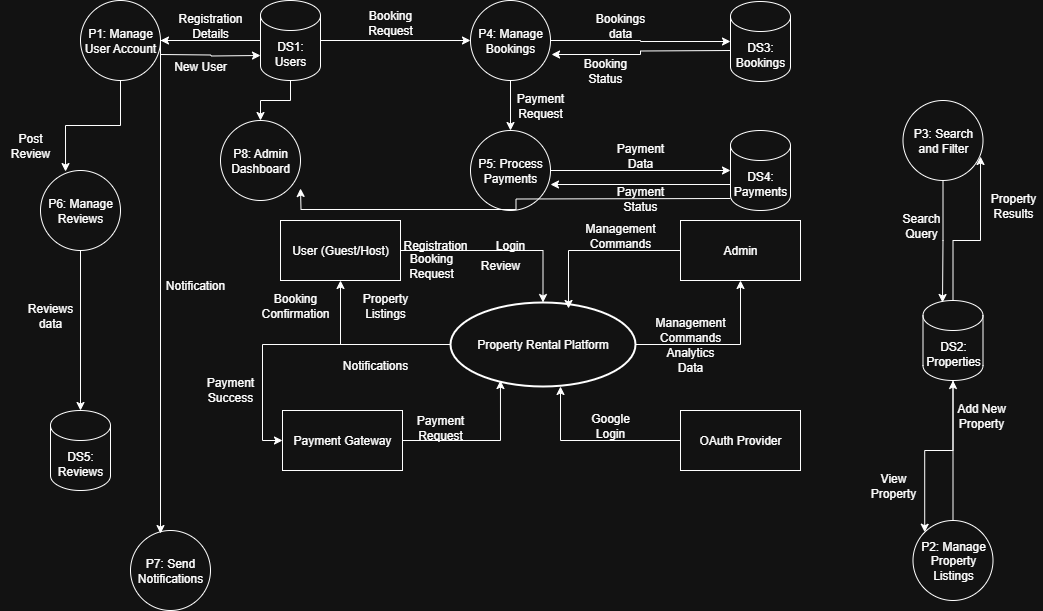

The diagram above was exported from draw.io. Its source (the exported page's mxGraphModel, read from the mxfile embedded in the PNG):
<mxGraphModel dx="872" dy="439" grid="1" gridSize="10" guides="1" tooltips="1" connect="1" arrows="1" fold="1" page="1" pageScale="1" pageWidth="1169" pageHeight="827" math="0" shadow="0">
  <root>
    <mxCell id="0" />
    <mxCell id="1" parent="0" />
    <mxCell id="1aKNf9PLmK8x62M7EHz3-15" style="edgeStyle=orthogonalEdgeStyle;rounded=0;orthogonalLoop=1;jettySize=auto;html=1;entryX=0.5;entryY=1;entryDx=0;entryDy=0;" edge="1" parent="1" source="1aKNf9PLmK8x62M7EHz3-1" target="1aKNf9PLmK8x62M7EHz3-2">
      <mxGeometry relative="1" as="geometry" />
    </mxCell>
    <mxCell id="1aKNf9PLmK8x62M7EHz3-20" style="edgeStyle=orthogonalEdgeStyle;rounded=0;orthogonalLoop=1;jettySize=auto;html=1;entryX=0.5;entryY=1;entryDx=0;entryDy=0;" edge="1" parent="1" source="1aKNf9PLmK8x62M7EHz3-1" target="1aKNf9PLmK8x62M7EHz3-3">
      <mxGeometry relative="1" as="geometry" />
    </mxCell>
    <mxCell id="1aKNf9PLmK8x62M7EHz3-26" style="edgeStyle=orthogonalEdgeStyle;rounded=0;orthogonalLoop=1;jettySize=auto;html=1;entryX=0;entryY=0.5;entryDx=0;entryDy=0;" edge="1" parent="1" source="1aKNf9PLmK8x62M7EHz3-1" target="1aKNf9PLmK8x62M7EHz3-5">
      <mxGeometry relative="1" as="geometry" />
    </mxCell>
    <mxCell id="1aKNf9PLmK8x62M7EHz3-1" value="Property Rental Platform" style="strokeWidth=2;html=1;shape=mxgraph.flowchart.start_1;whiteSpace=wrap;" vertex="1" parent="1">
      <mxGeometry x="490" y="372" width="185" height="84" as="geometry" />
    </mxCell>
    <mxCell id="1aKNf9PLmK8x62M7EHz3-6" style="edgeStyle=orthogonalEdgeStyle;rounded=0;orthogonalLoop=1;jettySize=auto;html=1;" edge="1" parent="1" source="1aKNf9PLmK8x62M7EHz3-2" target="1aKNf9PLmK8x62M7EHz3-1">
      <mxGeometry relative="1" as="geometry" />
    </mxCell>
    <mxCell id="1aKNf9PLmK8x62M7EHz3-2" value="User (Guest/Host)" style="rounded=0;whiteSpace=wrap;html=1;" vertex="1" parent="1">
      <mxGeometry x="320" y="290" width="120" height="60" as="geometry" />
    </mxCell>
    <mxCell id="1aKNf9PLmK8x62M7EHz3-7" style="edgeStyle=orthogonalEdgeStyle;rounded=0;orthogonalLoop=1;jettySize=auto;html=1;entryX=0.638;entryY=0.071;entryDx=0;entryDy=0;entryPerimeter=0;" edge="1" parent="1" source="1aKNf9PLmK8x62M7EHz3-3" target="1aKNf9PLmK8x62M7EHz3-1">
      <mxGeometry relative="1" as="geometry">
        <mxPoint x="610" y="370" as="targetPoint" />
      </mxGeometry>
    </mxCell>
    <mxCell id="1aKNf9PLmK8x62M7EHz3-3" value="Admin" style="rounded=0;whiteSpace=wrap;html=1;" vertex="1" parent="1">
      <mxGeometry x="720" y="290" width="120" height="60" as="geometry" />
    </mxCell>
    <mxCell id="1aKNf9PLmK8x62M7EHz3-8" style="edgeStyle=orthogonalEdgeStyle;rounded=0;orthogonalLoop=1;jettySize=auto;html=1;" edge="1" parent="1" source="1aKNf9PLmK8x62M7EHz3-4" target="1aKNf9PLmK8x62M7EHz3-1">
      <mxGeometry relative="1" as="geometry">
        <mxPoint x="610" y="460" as="targetPoint" />
        <Array as="points">
          <mxPoint x="600" y="510" />
        </Array>
      </mxGeometry>
    </mxCell>
    <mxCell id="1aKNf9PLmK8x62M7EHz3-4" value="OAuth Provider" style="rounded=0;whiteSpace=wrap;html=1;" vertex="1" parent="1">
      <mxGeometry x="720" y="480" width="120" height="60" as="geometry" />
    </mxCell>
    <mxCell id="1aKNf9PLmK8x62M7EHz3-5" value="Payment Gateway" style="rounded=0;whiteSpace=wrap;html=1;" vertex="1" parent="1">
      <mxGeometry x="322" y="480" width="120" height="60" as="geometry" />
    </mxCell>
    <mxCell id="1aKNf9PLmK8x62M7EHz3-9" style="edgeStyle=orthogonalEdgeStyle;rounded=0;orthogonalLoop=1;jettySize=auto;html=1;entryX=0.27;entryY=0.929;entryDx=0;entryDy=0;entryPerimeter=0;" edge="1" parent="1" source="1aKNf9PLmK8x62M7EHz3-5" target="1aKNf9PLmK8x62M7EHz3-1">
      <mxGeometry relative="1" as="geometry" />
    </mxCell>
    <mxCell id="1aKNf9PLmK8x62M7EHz3-10" value="Registration" style="text;html=1;align=center;verticalAlign=middle;whiteSpace=wrap;rounded=0;" vertex="1" parent="1">
      <mxGeometry x="445" y="300" width="60" height="30" as="geometry" />
    </mxCell>
    <mxCell id="1aKNf9PLmK8x62M7EHz3-11" value="Login" style="text;html=1;align=center;verticalAlign=middle;whiteSpace=wrap;rounded=0;" vertex="1" parent="1">
      <mxGeometry x="520" y="300" width="60" height="30" as="geometry" />
    </mxCell>
    <mxCell id="1aKNf9PLmK8x62M7EHz3-12" value="Booking Request" style="text;html=1;align=center;verticalAlign=middle;whiteSpace=wrap;rounded=0;" vertex="1" parent="1">
      <mxGeometry x="441" y="320" width="60" height="30" as="geometry" />
    </mxCell>
    <mxCell id="1aKNf9PLmK8x62M7EHz3-14" value="Review" style="text;html=1;align=center;verticalAlign=middle;whiteSpace=wrap;rounded=0;" vertex="1" parent="1">
      <mxGeometry x="510" y="320" width="60" height="30" as="geometry" />
    </mxCell>
    <mxCell id="1aKNf9PLmK8x62M7EHz3-16" value="Booking Confirmation" style="text;html=1;align=center;verticalAlign=middle;whiteSpace=wrap;rounded=0;" vertex="1" parent="1">
      <mxGeometry x="290" y="360" width="90" height="30" as="geometry" />
    </mxCell>
    <mxCell id="1aKNf9PLmK8x62M7EHz3-17" value="Property Listings" style="text;html=1;align=center;verticalAlign=middle;whiteSpace=wrap;rounded=0;" vertex="1" parent="1">
      <mxGeometry x="380" y="360" width="90" height="30" as="geometry" />
    </mxCell>
    <mxCell id="1aKNf9PLmK8x62M7EHz3-18" value="Notifications" style="text;html=1;align=center;verticalAlign=middle;whiteSpace=wrap;rounded=0;" vertex="1" parent="1">
      <mxGeometry x="370" y="420" width="90" height="30" as="geometry" />
    </mxCell>
    <mxCell id="1aKNf9PLmK8x62M7EHz3-19" value="Management Commands" style="text;html=1;align=center;verticalAlign=middle;whiteSpace=wrap;rounded=0;" vertex="1" parent="1">
      <mxGeometry x="630" y="290" width="60" height="30" as="geometry" />
    </mxCell>
    <mxCell id="1aKNf9PLmK8x62M7EHz3-21" value="Management Commands" style="text;html=1;align=center;verticalAlign=middle;whiteSpace=wrap;rounded=0;" vertex="1" parent="1">
      <mxGeometry x="700" y="384" width="60" height="30" as="geometry" />
    </mxCell>
    <mxCell id="1aKNf9PLmK8x62M7EHz3-22" value="Analytics Data" style="text;html=1;align=center;verticalAlign=middle;whiteSpace=wrap;rounded=0;" vertex="1" parent="1">
      <mxGeometry x="700" y="414" width="60" height="30" as="geometry" />
    </mxCell>
    <mxCell id="1aKNf9PLmK8x62M7EHz3-23" value="Payment Request" style="text;html=1;align=center;verticalAlign=middle;whiteSpace=wrap;rounded=0;" vertex="1" parent="1">
      <mxGeometry x="450" y="482" width="60" height="30" as="geometry" />
    </mxCell>
    <mxCell id="1aKNf9PLmK8x62M7EHz3-27" value="Payment Success" style="text;html=1;align=center;verticalAlign=middle;whiteSpace=wrap;rounded=0;" vertex="1" parent="1">
      <mxGeometry x="240" y="444" width="60" height="30" as="geometry" />
    </mxCell>
    <mxCell id="1aKNf9PLmK8x62M7EHz3-28" value="Google Login" style="text;html=1;align=center;verticalAlign=middle;whiteSpace=wrap;rounded=0;" vertex="1" parent="1">
      <mxGeometry x="620" y="480" width="60" height="30" as="geometry" />
    </mxCell>
    <mxCell id="1aKNf9PLmK8x62M7EHz3-29" value="P1: Manage User Account" style="ellipse;whiteSpace=wrap;html=1;aspect=fixed;" vertex="1" parent="1">
      <mxGeometry x="120" y="70" width="80" height="80" as="geometry" />
    </mxCell>
    <mxCell id="1aKNf9PLmK8x62M7EHz3-64" style="edgeStyle=orthogonalEdgeStyle;rounded=0;orthogonalLoop=1;jettySize=auto;html=1;" edge="1" parent="1" source="1aKNf9PLmK8x62M7EHz3-30" target="1aKNf9PLmK8x62M7EHz3-38">
      <mxGeometry relative="1" as="geometry" />
    </mxCell>
    <mxCell id="1aKNf9PLmK8x62M7EHz3-30" value="P2: Manage Property Listings" style="ellipse;whiteSpace=wrap;html=1;aspect=fixed;" vertex="1" parent="1">
      <mxGeometry x="952.5" y="590" width="80" height="80" as="geometry" />
    </mxCell>
    <mxCell id="1aKNf9PLmK8x62M7EHz3-31" value="P3: Search and Filter" style="ellipse;whiteSpace=wrap;html=1;aspect=fixed;" vertex="1" parent="1">
      <mxGeometry x="942.5" y="170" width="80" height="80" as="geometry" />
    </mxCell>
    <mxCell id="1aKNf9PLmK8x62M7EHz3-52" style="edgeStyle=orthogonalEdgeStyle;rounded=0;orthogonalLoop=1;jettySize=auto;html=1;entryX=0.5;entryY=0;entryDx=0;entryDy=0;" edge="1" parent="1" source="1aKNf9PLmK8x62M7EHz3-32" target="1aKNf9PLmK8x62M7EHz3-33">
      <mxGeometry relative="1" as="geometry" />
    </mxCell>
    <mxCell id="1aKNf9PLmK8x62M7EHz3-32" value="P4: Manage Bookings" style="ellipse;whiteSpace=wrap;html=1;aspect=fixed;" vertex="1" parent="1">
      <mxGeometry x="510" y="70" width="80" height="80" as="geometry" />
    </mxCell>
    <mxCell id="1aKNf9PLmK8x62M7EHz3-33" value="P5: Process Payments" style="ellipse;whiteSpace=wrap;html=1;aspect=fixed;" vertex="1" parent="1">
      <mxGeometry x="510" y="200" width="80" height="80" as="geometry" />
    </mxCell>
    <mxCell id="1aKNf9PLmK8x62M7EHz3-34" value="P6: Manage Reviews" style="ellipse;whiteSpace=wrap;html=1;aspect=fixed;" vertex="1" parent="1">
      <mxGeometry x="80" y="240" width="80" height="80" as="geometry" />
    </mxCell>
    <mxCell id="1aKNf9PLmK8x62M7EHz3-35" value="P7: Send Notifications" style="ellipse;whiteSpace=wrap;html=1;aspect=fixed;" vertex="1" parent="1">
      <mxGeometry x="170" y="600" width="80" height="80" as="geometry" />
    </mxCell>
    <mxCell id="1aKNf9PLmK8x62M7EHz3-36" value="P8: Admin Dashboard" style="ellipse;whiteSpace=wrap;html=1;aspect=fixed;" vertex="1" parent="1">
      <mxGeometry x="260" y="190" width="80" height="80" as="geometry" />
    </mxCell>
    <mxCell id="1aKNf9PLmK8x62M7EHz3-42" style="edgeStyle=orthogonalEdgeStyle;rounded=0;orthogonalLoop=1;jettySize=auto;html=1;entryX=1;entryY=0.5;entryDx=0;entryDy=0;" edge="1" parent="1" source="1aKNf9PLmK8x62M7EHz3-37" target="1aKNf9PLmK8x62M7EHz3-29">
      <mxGeometry relative="1" as="geometry" />
    </mxCell>
    <mxCell id="1aKNf9PLmK8x62M7EHz3-48" style="edgeStyle=orthogonalEdgeStyle;rounded=0;orthogonalLoop=1;jettySize=auto;html=1;" edge="1" parent="1" source="1aKNf9PLmK8x62M7EHz3-37" target="1aKNf9PLmK8x62M7EHz3-32">
      <mxGeometry relative="1" as="geometry" />
    </mxCell>
    <mxCell id="1aKNf9PLmK8x62M7EHz3-75" style="edgeStyle=orthogonalEdgeStyle;rounded=0;orthogonalLoop=1;jettySize=auto;html=1;entryX=0.5;entryY=0;entryDx=0;entryDy=0;" edge="1" parent="1" source="1aKNf9PLmK8x62M7EHz3-37" target="1aKNf9PLmK8x62M7EHz3-36">
      <mxGeometry relative="1" as="geometry" />
    </mxCell>
    <mxCell id="1aKNf9PLmK8x62M7EHz3-37" value="DS1: Users" style="shape=cylinder3;whiteSpace=wrap;html=1;boundedLbl=1;backgroundOutline=1;size=15;" vertex="1" parent="1">
      <mxGeometry x="300" y="70" width="60" height="80" as="geometry" />
    </mxCell>
    <mxCell id="1aKNf9PLmK8x62M7EHz3-66" style="edgeStyle=orthogonalEdgeStyle;rounded=0;orthogonalLoop=1;jettySize=auto;html=1;entryX=0;entryY=0;entryDx=0;entryDy=0;" edge="1" parent="1" source="1aKNf9PLmK8x62M7EHz3-38" target="1aKNf9PLmK8x62M7EHz3-30">
      <mxGeometry relative="1" as="geometry" />
    </mxCell>
    <mxCell id="1aKNf9PLmK8x62M7EHz3-38" value="DS2: Properties" style="shape=cylinder3;whiteSpace=wrap;html=1;boundedLbl=1;backgroundOutline=1;size=15;" vertex="1" parent="1">
      <mxGeometry x="962.5" y="370" width="60" height="80" as="geometry" />
    </mxCell>
    <mxCell id="1aKNf9PLmK8x62M7EHz3-39" value="DS3: Bookings" style="shape=cylinder3;whiteSpace=wrap;html=1;boundedLbl=1;backgroundOutline=1;size=15;" vertex="1" parent="1">
      <mxGeometry x="770" y="71" width="60" height="80" as="geometry" />
    </mxCell>
    <mxCell id="1aKNf9PLmK8x62M7EHz3-70" style="edgeStyle=orthogonalEdgeStyle;rounded=0;orthogonalLoop=1;jettySize=auto;html=1;" edge="1" parent="1">
      <mxGeometry relative="1" as="geometry">
        <mxPoint x="770" y="254" as="sourcePoint" />
        <mxPoint x="590" y="254" as="targetPoint" />
      </mxGeometry>
    </mxCell>
    <mxCell id="1aKNf9PLmK8x62M7EHz3-76" style="edgeStyle=orthogonalEdgeStyle;rounded=0;orthogonalLoop=1;jettySize=auto;html=1;" edge="1" parent="1">
      <mxGeometry relative="1" as="geometry">
        <mxPoint x="770" y="268" as="sourcePoint" />
        <mxPoint x="340" y="258" as="targetPoint" />
      </mxGeometry>
    </mxCell>
    <mxCell id="1aKNf9PLmK8x62M7EHz3-40" value="DS4: Payments" style="shape=cylinder3;whiteSpace=wrap;html=1;boundedLbl=1;backgroundOutline=1;size=15;" vertex="1" parent="1">
      <mxGeometry x="770" y="200" width="60" height="80" as="geometry" />
    </mxCell>
    <mxCell id="1aKNf9PLmK8x62M7EHz3-41" value="DS5: Reviews" style="shape=cylinder3;whiteSpace=wrap;html=1;boundedLbl=1;backgroundOutline=1;size=15;" vertex="1" parent="1">
      <mxGeometry x="90" y="480" width="60" height="80" as="geometry" />
    </mxCell>
    <mxCell id="1aKNf9PLmK8x62M7EHz3-43" value="Registration Details" style="text;html=1;align=center;verticalAlign=middle;whiteSpace=wrap;rounded=0;" vertex="1" parent="1">
      <mxGeometry x="220" y="80" width="60" height="30" as="geometry" />
    </mxCell>
    <mxCell id="1aKNf9PLmK8x62M7EHz3-45" style="edgeStyle=orthogonalEdgeStyle;rounded=0;orthogonalLoop=1;jettySize=auto;html=1;" edge="1" parent="1">
      <mxGeometry relative="1" as="geometry">
        <mxPoint x="200" y="124" as="sourcePoint" />
        <mxPoint x="300" y="125" as="targetPoint" />
      </mxGeometry>
    </mxCell>
    <mxCell id="1aKNf9PLmK8x62M7EHz3-46" value="New User" style="text;html=1;align=center;verticalAlign=middle;whiteSpace=wrap;rounded=0;" vertex="1" parent="1">
      <mxGeometry x="210" y="121" width="60" height="30" as="geometry" />
    </mxCell>
    <mxCell id="1aKNf9PLmK8x62M7EHz3-49" value="Booking Request" style="text;html=1;align=center;verticalAlign=middle;whiteSpace=wrap;rounded=0;" vertex="1" parent="1">
      <mxGeometry x="400" y="77" width="60" height="30" as="geometry" />
    </mxCell>
    <mxCell id="1aKNf9PLmK8x62M7EHz3-50" style="edgeStyle=orthogonalEdgeStyle;rounded=0;orthogonalLoop=1;jettySize=auto;html=1;entryX=0;entryY=0.5;entryDx=0;entryDy=0;entryPerimeter=0;" edge="1" parent="1" source="1aKNf9PLmK8x62M7EHz3-32" target="1aKNf9PLmK8x62M7EHz3-39">
      <mxGeometry relative="1" as="geometry" />
    </mxCell>
    <mxCell id="1aKNf9PLmK8x62M7EHz3-51" value="Bookings data" style="text;html=1;align=center;verticalAlign=middle;whiteSpace=wrap;rounded=0;" vertex="1" parent="1">
      <mxGeometry x="630" y="80" width="60" height="30" as="geometry" />
    </mxCell>
    <mxCell id="1aKNf9PLmK8x62M7EHz3-53" value="Payment Request" style="text;html=1;align=center;verticalAlign=middle;whiteSpace=wrap;rounded=0;" vertex="1" parent="1">
      <mxGeometry x="550" y="160" width="60" height="30" as="geometry" />
    </mxCell>
    <mxCell id="1aKNf9PLmK8x62M7EHz3-54" style="edgeStyle=orthogonalEdgeStyle;rounded=0;orthogonalLoop=1;jettySize=auto;html=1;entryX=0.325;entryY=0.025;entryDx=0;entryDy=0;entryPerimeter=0;" edge="1" parent="1" source="1aKNf9PLmK8x62M7EHz3-31" target="1aKNf9PLmK8x62M7EHz3-38">
      <mxGeometry relative="1" as="geometry" />
    </mxCell>
    <mxCell id="1aKNf9PLmK8x62M7EHz3-55" value="Search Query" style="text;html=1;align=center;verticalAlign=middle;whiteSpace=wrap;rounded=0;" vertex="1" parent="1">
      <mxGeometry x="931" y="280" width="60" height="30" as="geometry" />
    </mxCell>
    <mxCell id="1aKNf9PLmK8x62M7EHz3-56" style="edgeStyle=orthogonalEdgeStyle;rounded=0;orthogonalLoop=1;jettySize=auto;html=1;entryX=0.969;entryY=0.7;entryDx=0;entryDy=0;entryPerimeter=0;" edge="1" parent="1" source="1aKNf9PLmK8x62M7EHz3-38" target="1aKNf9PLmK8x62M7EHz3-31">
      <mxGeometry relative="1" as="geometry" />
    </mxCell>
    <mxCell id="1aKNf9PLmK8x62M7EHz3-57" value="Property Results" style="text;html=1;align=center;verticalAlign=middle;whiteSpace=wrap;rounded=0;" vertex="1" parent="1">
      <mxGeometry x="1022.5" y="260" width="60" height="30" as="geometry" />
    </mxCell>
    <mxCell id="1aKNf9PLmK8x62M7EHz3-58" style="edgeStyle=orthogonalEdgeStyle;rounded=0;orthogonalLoop=1;jettySize=auto;html=1;entryX=0.5;entryY=0;entryDx=0;entryDy=0;entryPerimeter=0;" edge="1" parent="1" source="1aKNf9PLmK8x62M7EHz3-34" target="1aKNf9PLmK8x62M7EHz3-41">
      <mxGeometry relative="1" as="geometry" />
    </mxCell>
    <mxCell id="1aKNf9PLmK8x62M7EHz3-59" value="Reviews data" style="text;html=1;align=center;verticalAlign=middle;whiteSpace=wrap;rounded=0;" vertex="1" parent="1">
      <mxGeometry x="60" y="370" width="60" height="30" as="geometry" />
    </mxCell>
    <mxCell id="1aKNf9PLmK8x62M7EHz3-60" style="edgeStyle=orthogonalEdgeStyle;rounded=0;orthogonalLoop=1;jettySize=auto;html=1;entryX=0.313;entryY=0.013;entryDx=0;entryDy=0;entryPerimeter=0;" edge="1" parent="1" source="1aKNf9PLmK8x62M7EHz3-29" target="1aKNf9PLmK8x62M7EHz3-34">
      <mxGeometry relative="1" as="geometry" />
    </mxCell>
    <mxCell id="1aKNf9PLmK8x62M7EHz3-61" value="Post Review" style="text;html=1;align=center;verticalAlign=middle;whiteSpace=wrap;rounded=0;" vertex="1" parent="1">
      <mxGeometry x="40" y="200" width="60" height="30" as="geometry" />
    </mxCell>
    <mxCell id="1aKNf9PLmK8x62M7EHz3-65" value="Add New Property" style="text;html=1;align=center;verticalAlign=middle;whiteSpace=wrap;rounded=0;" vertex="1" parent="1">
      <mxGeometry x="991" y="470" width="60" height="30" as="geometry" />
    </mxCell>
    <mxCell id="1aKNf9PLmK8x62M7EHz3-67" value="View Property" style="text;html=1;align=center;verticalAlign=middle;whiteSpace=wrap;rounded=0;" vertex="1" parent="1">
      <mxGeometry x="902.5" y="540" width="60" height="30" as="geometry" />
    </mxCell>
    <mxCell id="1aKNf9PLmK8x62M7EHz3-68" style="edgeStyle=orthogonalEdgeStyle;rounded=0;orthogonalLoop=1;jettySize=auto;html=1;entryX=0;entryY=0.5;entryDx=0;entryDy=0;entryPerimeter=0;" edge="1" parent="1" source="1aKNf9PLmK8x62M7EHz3-33" target="1aKNf9PLmK8x62M7EHz3-40">
      <mxGeometry relative="1" as="geometry" />
    </mxCell>
    <mxCell id="1aKNf9PLmK8x62M7EHz3-69" value="Payment Data" style="text;html=1;align=center;verticalAlign=middle;whiteSpace=wrap;rounded=0;" vertex="1" parent="1">
      <mxGeometry x="650" y="210" width="60" height="30" as="geometry" />
    </mxCell>
    <mxCell id="1aKNf9PLmK8x62M7EHz3-72" value="Payment Status" style="text;html=1;align=center;verticalAlign=middle;whiteSpace=wrap;rounded=0;" vertex="1" parent="1">
      <mxGeometry x="650" y="253" width="60" height="30" as="geometry" />
    </mxCell>
    <mxCell id="1aKNf9PLmK8x62M7EHz3-73" style="edgeStyle=orthogonalEdgeStyle;rounded=0;orthogonalLoop=1;jettySize=auto;html=1;entryX=1.013;entryY=0.675;entryDx=0;entryDy=0;entryPerimeter=0;" edge="1" parent="1" target="1aKNf9PLmK8x62M7EHz3-32">
      <mxGeometry relative="1" as="geometry">
        <mxPoint x="770" y="120" as="sourcePoint" />
        <mxPoint x="582" y="141" as="targetPoint" />
      </mxGeometry>
    </mxCell>
    <mxCell id="1aKNf9PLmK8x62M7EHz3-74" value="Booking Status" style="text;html=1;align=center;verticalAlign=middle;whiteSpace=wrap;rounded=0;" vertex="1" parent="1">
      <mxGeometry x="615" y="125" width="60" height="30" as="geometry" />
    </mxCell>
    <mxCell id="1aKNf9PLmK8x62M7EHz3-77" style="edgeStyle=orthogonalEdgeStyle;rounded=0;orthogonalLoop=1;jettySize=auto;html=1;entryX=0.375;entryY=0.038;entryDx=0;entryDy=0;entryPerimeter=0;" edge="1" parent="1" source="1aKNf9PLmK8x62M7EHz3-37" target="1aKNf9PLmK8x62M7EHz3-35">
      <mxGeometry relative="1" as="geometry" />
    </mxCell>
    <mxCell id="1aKNf9PLmK8x62M7EHz3-78" value="Notification" style="text;html=1;align=center;verticalAlign=middle;whiteSpace=wrap;rounded=0;" vertex="1" parent="1">
      <mxGeometry x="205" y="340" width="60" height="30" as="geometry" />
    </mxCell>
  </root>
</mxGraphModel>